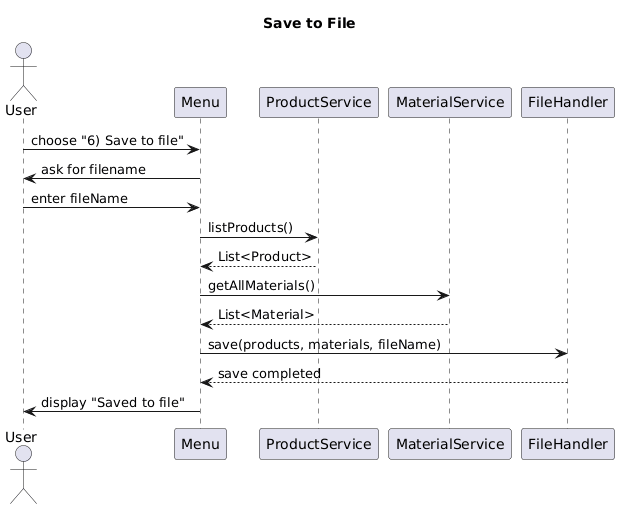

The diagram above was rendered by PlantUML. Its source (embedded in the PNG):
@startuml
title Save to File

actor User

participant "Menu" as Menu
participant "ProductService" as ProductService
participant "MaterialService" as MaterialService
participant "FileHandler" as FileHandler

User -> Menu : choose "6) Save to file"
Menu -> User : ask for filename
User -> Menu : enter fileName

Menu -> ProductService : listProducts()
ProductService --> Menu : List<Product>

Menu -> MaterialService : getAllMaterials()
MaterialService --> Menu : List<Material>

Menu -> FileHandler : save(products, materials, fileName)
FileHandler --> Menu : save completed

Menu -> User : display "Saved to file"
@enduml